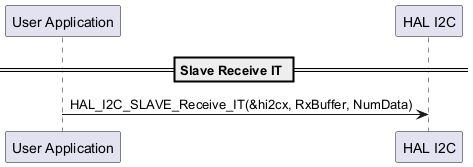

The diagram above was rendered by PlantUML. Its source (embedded in the PNG):
@startuml
  participant "User Application" as App
  participant "HAL I2C" as HAL_I2C

  == Slave Receive IT ==
  App -> HAL_I2C: HAL_I2C_SLAVE_Receive_IT(&hi2cx, RxBuffer, NumData)

  @enduml